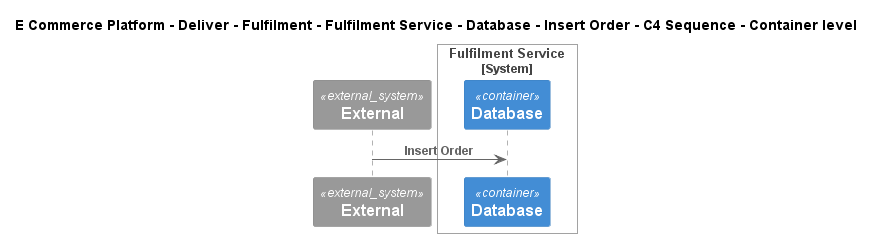

The diagram above was rendered by PlantUML. Its source (embedded in the PNG):
@startuml
!include ..\..\..\..\..\..\..\..\..\.c4s\C4_Sequence.puml
SHOW_FOOT_BOXES()

title E Commerce Platform - Deliver - Fulfilment - Fulfilment Service - Database - Insert Order - C4 Sequence - Container level

System_Ext(C4InterFlow.SoftwareSystems.ExternalSystem, "External", "")

System_Boundary(ECommercePlatform.Deliver.Fulfilment.SoftwareSystems.FulfilmentService, "Fulfilment Service")
    ContainerDb(ECommercePlatform.Deliver.Fulfilment.SoftwareSystems.FulfilmentService.Containers.Database, "Database", "", "")
Boundary_End()

Rel(C4InterFlow.SoftwareSystems.ExternalSystem, ECommercePlatform.Deliver.Fulfilment.SoftwareSystems.FulfilmentService.Containers.Database, "Insert Order")


@enduml